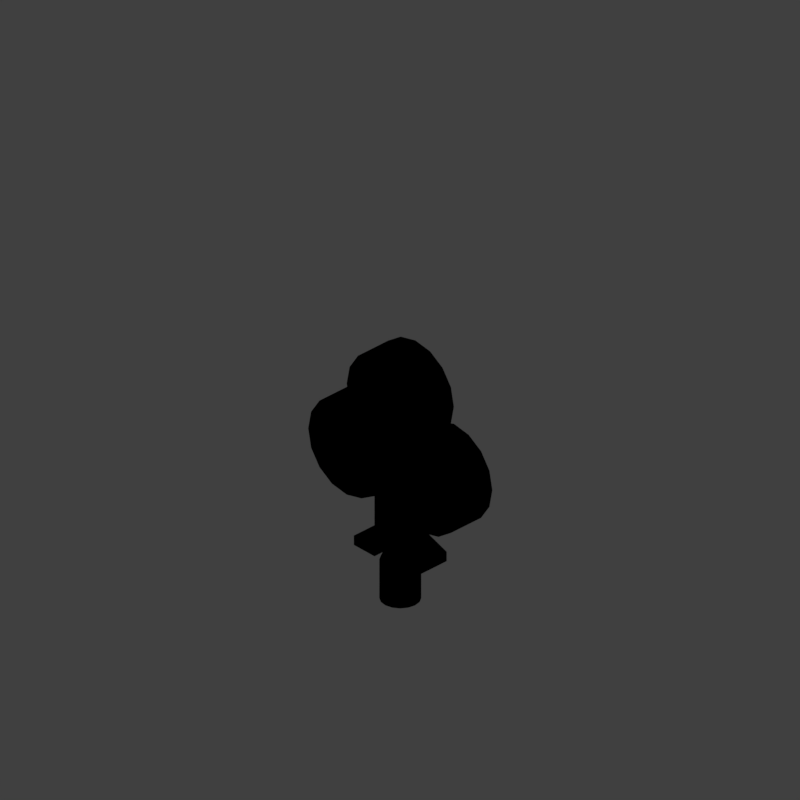 # Source: tcb_V001.blend  (saved by Blender 2.79.0; exported with 4.5.12 LTS)
import bpy
from mathutils import Matrix  # noqa: F401  (used for matrix-valued properties, if any)

bpy.ops.wm.read_factory_settings(use_empty=True)
scene = bpy.context.scene
scene.name = 'Scene'

# ---- collections
col_collection_1 = bpy.data.collections.new('Collection 1'); scene.collection.children.link(col_collection_1)

# ---- materials (node trees are filled in below, after node groups)
mat_bush = bpy.data.materials.new('Bush')
mat_bush.alpha_threshold = 0.0
mat_bush.use_transparent_shadow = False
mat_bush.diffuse_color = (0.3702, 0.6037, 0.1156, 1.0)
mat_bush.specular_color = (0.2918, 0.4969, 0.0865)
mat_bush.roughness = 0.5
mat_bush.specular_intensity = 0.4236
mat_guide = bpy.data.materials.new('guide')
mat_guide.alpha_threshold = 0.0
mat_guide.use_transparent_shadow = False
mat_guide.diffuse_color = (1.0, 0.0, 0.004819, 1.0)
mat_guide.roughness = 0.5
mat_bark_001 = bpy.data.materials.new('Bark.001')
mat_bark_001.alpha_threshold = 0.0
mat_bark_001.use_transparent_shadow = False
mat_bark_001.diffuse_color = (0.3728, 0.2156, 0.1402, 1.0)
mat_bark_001.roughness = 0.5
mat_bark_001.specular_intensity = 0.173
mat_bark_001.line_color = (0.0, 0.0, 0.0, 1.0)
mat_bark_stump_001 = bpy.data.materials.new('Bark_stump.001')
mat_bark_stump_001.alpha_threshold = 0.0
mat_bark_stump_001.use_transparent_shadow = False
mat_bark_stump_001.roughness = 0.5

# ---- material node trees

# ---- world
world_world = bpy.data.worlds.new('World'); scene.world = world_world
world_world.color = (0.05088, 0.05088, 0.05088)
world_world.use_sun_shadow = False
world_world.sun_shadow_jitter_overblur = 0.0
world_world.cycles.sampling_method = 'MANUAL'
world_world.light_settings.distance = 0.0

# ---- cameras
cam_camera = bpy.data.cameras.new('Camera')
cam_camera.type = 'ORTHO'
cam_camera.sensor_fit = 'HORIZONTAL'
cam_camera.clip_start = 220.0
cam_camera.clip_end = 340.0
cam_camera.lens = 35.0
cam_camera.sensor_width = 1.0
cam_camera.sensor_height = 18.0
cam_camera.ortho_scale = 8.486
cam_camera.shift_x = -0.000345
cam_camera.shift_y = 0.25
cam_camera.dof.focus_distance = 0.0
cam_camera.dof.aperture_fstop = 128.0
cam_camera.dof.aperture_blades = 6

# ---- lights
light_lightdome = bpy.data.lights.new('LightDome', 'SUN')
light_lightdome.transmission_factor = 0.0
light_lightdome.angle = 0.1993
light_lightdome.energy = 0.1
light_lightdome.shadow_buffer_clip_start = 0.5
light_lightdome.shadow_soft_size = 0.1
light_lightdome.shadow_cascade_max_distance = 1000.0
light_fillerlight = bpy.data.lights.new('FillerLight', 'SUN')
light_fillerlight.transmission_factor = 0.0
light_fillerlight.angle = 0.9273
light_fillerlight.energy = 0.5
light_fillerlight.shadow_buffer_clip_start = 0.5
light_fillerlight.shadow_soft_size = 0.5
light_fillerlight.shadow_cascade_max_distance = 1000.0
light_mainlight = bpy.data.lights.new('MainLight', 'SUN')
light_mainlight.transmission_factor = 0.0
light_mainlight.angle = 0.9273
light_mainlight.energy = 1.3
light_mainlight.shadow_buffer_clip_start = 0.5
light_mainlight.shadow_soft_size = 0.5
light_mainlight.shadow_cascade_max_distance = 1000.0

# ---- meshes
me_cylinder = bpy.data.meshes.new('Cylinder')
me_cylinder.from_pydata([(-0.2865, 0.6456, -0.3), (-0.2865, 0.6456, 0.3), (-0.07298, 0.3588, -0.3), (-0.07298, 0.3588, 0.3), (-2.908e-08, -3.576e-07, -0.3), (-5.96e-08, -3.576e-07, 0.3), (-1.031, -0.1145, -0.3), (-0.2865, 1.962, 0.3), (-0.2865, 1.962, -0.3), (-0.07298, 1.712, -0.3), (-0.07298, 1.712, 0.3), (0.0, 1.652, -0.3), (0.0, 1.652, 0.3), (0.0, 1.206, -0.3), (-0.07298, 1.266, -0.3), (-0.07298, 1.266, 0.3), (-0.2865, 1.515, 0.3), (-0.2865, 1.515, -0.3), (0.0, 1.206, 0.3), (-0.8384, 1.939, 0.3), (-0.8384, 1.939, -0.3), (-0.8384, 1.733, 0.3), (-0.8384, 1.733, -0.3), (-1.984, 0.2801, -0.3), (-1.76, 0.6147, -0.3), (-1.426, 0.8382, -0.3), (-1.031, 0.9167, -0.3), (-0.6366, 0.8382, -0.3), (-0.0785, -0.5092, -0.3), (-0.302, -0.8437, -0.3), (-0.6366, -1.067, -0.3), (-1.031, -1.146, -0.3), (-1.426, -1.067, -0.3), (-1.76, -0.8437, -0.3), (-1.984, -0.5092, -0.3), (-2.062, -0.1145, -0.3), (-0.9528, -1.122, -0.3), (-0.7292, -0.7878, -0.3), (-0.3946, -0.5643, -0.3), (-7.323e-07, -2.548, -0.3), (-0.3946, -2.47, -0.3), (-0.7292, -2.246, -0.3), (-0.9528, -1.912, -0.3), (-3.42e-07, -1.146, -0.3), (-1.031, -0.1145, 0.3), (-1.984, 0.2801, 0.3), (-1.76, 0.6147, 0.3), (-1.426, 0.8382, 0.3), (-1.031, 0.9167, 0.3), (-0.6366, 0.8382, 0.3), (-0.0785, -0.5092, 0.3), (-0.302, -0.8437, 0.3), (-0.6366, -1.067, 0.3), (-1.031, -1.146, 0.3), (-1.426, -1.067, 0.3), (-1.76, -0.8437, 0.3), (-1.984, -0.5092, 0.3), (-2.062, -0.1145, 0.3), (-0.9528, -1.122, 0.3), (-0.7292, -0.7878, 0.3), (-0.3946, -0.5643, 0.3), (-7.663e-07, -2.548, 0.3), (-0.3946, -2.47, 0.3), (-0.7292, -2.246, 0.3), (-0.9528, -1.912, 0.3), (-3.699e-07, -1.146, 0.3), (-1.031, -1.517, -0.3), (-1.031, -1.517, 0.3)], [], [(2, 4, 6), (0, 2, 6), (16, 15, 10, 7), (13, 14, 9, 11), (32, 33, 6), (33, 34, 6), (8, 7, 10, 9), (9, 10, 12, 11), (17, 16, 21, 22), (15, 18, 12, 10), (14, 17, 8, 9), (2, 0, 17, 14), (3, 5, 18, 15), (0, 1, 16, 17), (4, 2, 14, 13), (1, 3, 15, 16), (22, 21, 19, 20), (8, 17, 22, 20), (7, 8, 20, 19), (16, 7, 19, 21), (34, 35, 6), (35, 23, 6), (23, 24, 6), (24, 25, 6), (36, 6, 37), (25, 26, 6), (37, 6, 38), (38, 6, 4), (26, 27, 6), (31, 32, 6), (31, 6, 36), (27, 0, 6), (4, 28, 38), (28, 29, 37, 38), (29, 30, 36, 37), (66, 36, 30, 43), (36, 58, 53, 31), (64, 65, 67), (28, 43, 29), (41, 42, 43), (39, 40, 43), (29, 43, 30), (4, 43, 28), (40, 41, 43), (3, 44, 5), (1, 44, 3), (54, 44, 55), (55, 44, 56), (56, 44, 57), (57, 44, 45), (45, 44, 46), (46, 44, 47), (58, 59, 44), (47, 44, 48), (59, 60, 44), (60, 5, 44), (48, 44, 49), (53, 44, 54), (53, 58, 44), (49, 44, 1), (5, 60, 50), (50, 60, 59, 51), (51, 59, 58, 52), (66, 43, 42), (58, 36, 66, 67), (58, 67, 65, 52), (50, 51, 65), (63, 65, 64), (61, 65, 62), (51, 52, 65), (5, 50, 65), (62, 65, 63), (40, 39, 61, 62), (41, 40, 62, 63), (42, 41, 63, 64), (64, 67, 66, 42), (32, 31, 53, 54), (33, 32, 54, 55), (34, 33, 55, 56), (35, 34, 56, 57), (23, 35, 57, 45), (24, 23, 45, 46), (25, 24, 46, 47), (26, 25, 47, 48), (27, 26, 48, 49), (0, 27, 49, 1)])
me_cylinder.polygons.foreach_set('use_smooth', [0, 0, 1, 1, 0, 0, 1, 1, 1, 1, 1, 1, 1, 1, 1, 1, 1, 1, 1, 1, 0, 0, 0, 0, 0, 0, 0, 0, 0, 0, 0, 0, 0, 0, 0, 0, 0, 0, 0, 0, 0, 0, 0, 0, 0, 0, 0, 0, 0, 0, 0, 0, 0, 0, 0, 0, 0, 0, 0, 0, 0, 0, 0, 0, 0, 0, 0, 0, 0, 0, 0, 0, 0, 0, 0, 0, 0, 0, 0, 0, 0, 0, 0, 0, 0, 0])
me_cylinder.materials.append(mat_bush)
me_cylinder.use_remesh_preserve_volume = False
me_cylinder.use_remesh_preserve_attributes = False
me_cylinder.use_mirror_vertex_groups = False
me_cylinder.update()
me_plane_001 = bpy.data.meshes.new('Plane.001')
me_plane_001.from_pydata([(-2.0, -2.0, 0.0), (2.0, -2.0, 0.0), (-2.0, 2.0, 0.0), (2.0, 2.0, 0.0), (-1.864, 1.864, 0.0), (-1.864, -1.864, 0.0), (1.864, -1.864, 0.0), (1.864, 1.864, 0.0)], [], [(5, 4, 2, 0), (6, 5, 0, 1), (7, 6, 1, 3), (4, 7, 3, 2)])
me_plane_001.materials.append(mat_guide)
me_plane_001.use_remesh_preserve_volume = False
me_plane_001.use_remesh_preserve_attributes = False
me_plane_001.use_mirror_vertex_groups = False
me_plane_001.update()
me_cube_001 = bpy.data.meshes.new('Cube.001')
me_cube_001.from_pydata([(-2.0, -2.0, 0.0), (-2.0, -2.0, 1.633), (-2.0, 2.0, 0.0), (-2.0, 2.0, 1.633), (2.0, -2.0, 0.0), (2.0, -2.0, 1.633), (2.0, 2.0, 0.0), (2.0, 2.0, 1.633)], [], [(0, 1, 3, 2), (2, 3, 7, 6), (6, 7, 5, 4), (4, 5, 1, 0), (2, 6, 4, 0), (7, 3, 1, 5)])
me_cube_001.polygons.foreach_set('use_smooth', [True] * 6)
me_cube_001.use_remesh_preserve_volume = False
me_cube_001.use_remesh_preserve_attributes = False
me_cube_001.use_mirror_vertex_groups = False
me_cube_001.update()
me_circle_001 = bpy.data.meshes.new('Circle.001')
me_circle_001.from_pydata([(0.0, 1.0, 0.0), (-0.3827, 0.9239, 0.0), (-0.7071, 0.7071, 0.0), (-0.9239, 0.3827, 0.0), (-1.0, -4.371e-08, 0.0), (-0.9239, -0.3827, 0.0), (-0.7071, -0.7071, 0.0), (-0.3827, -0.9239, 0.0), (-1.51e-07, -1.0, 0.0), (0.3827, -0.9239, 0.0), (0.7071, -0.7071, 0.0), (0.9239, -0.3827, 0.0), (1.0, 1.192e-08, 0.0), (0.9239, 0.3827, 0.0), (0.7071, 0.7071, 0.0), (0.3827, 0.9239, 0.0), (0.9239, -0.3827, 0.475), (-1.0, -4.371e-08, 0.475), (1.0, 1.192e-08, 0.475), (-0.9239, -0.3827, 0.475), (0.9239, 0.3827, 0.475), (-0.7071, -0.7071, 0.475), (0.7071, 0.7071, 0.475), (-0.3827, -0.9239, 0.475), (0.3827, 0.9239, 0.475), (-1.51e-07, -1.0, 0.475), (-0.3827, 0.9239, 0.475), (0.3827, -0.9239, 0.475), (-0.7071, 0.7071, 0.475), (0.7071, -0.7071, 0.475), (-0.9239, 0.3827, 0.475), (0.0, 1.0, 0.475), (0.576, -0.2386, 0.6515), (-0.6235, -2.725e-08, 0.6515), (0.6235, 7.435e-09, 0.6515), (-0.576, -0.2386, 0.6515), (0.576, 0.2386, 0.6515), (-0.4409, -0.4409, 0.6515), (0.4409, 0.4409, 0.6515), (-0.2386, -0.576, 0.6515), (0.2386, 0.576, 0.6515), (-9.414e-08, -0.6235, 0.6515), (-0.2386, 0.576, 0.6515), (0.2386, -0.576, 0.6515), (-0.4409, 0.4409, 0.6515), (0.4409, -0.4409, 0.6515), (-0.576, 0.2386, 0.6515), (0.0, 0.6235, 0.6515)], [], [(11, 16, 29, 10), (4, 17, 30, 3), (12, 18, 16, 11), (5, 19, 17, 4), (13, 20, 18, 12), (6, 21, 19, 5), (14, 22, 20, 13), (7, 23, 21, 6), (15, 24, 22, 14), (8, 25, 23, 7), (1, 26, 31, 0), (0, 31, 24, 15), (9, 27, 25, 8), (2, 28, 26, 1), (10, 29, 27, 9), (3, 30, 28, 2), (18, 20, 36, 34), (25, 27, 43, 41), (19, 21, 37, 35), (26, 28, 44, 42), (20, 22, 38, 36), (27, 29, 45, 43), (21, 23, 39, 37), (29, 16, 32, 45), (28, 30, 46, 44), (22, 24, 40, 38), (30, 17, 33, 46), (23, 25, 41, 39), (16, 18, 34, 32), (31, 26, 42, 47), (17, 19, 35, 33), (24, 31, 47, 40)])
me_circle_001.polygons.foreach_set('use_smooth', [True] * 32)
_uv = me_circle_001.uv_layers.new(name='UVMap')
_uv.uv.foreach_set('vector', [0.8256, 0.449, 0.629, 0.449, 0.629, 0.4719, 0.8256, 0.4719, 0.8256, 0.2426, 0.629, 0.2426, 0.629, 0.2655, 0.8256, 0.2655, 0.8256, 0.4261, 0.629, 0.4261, 0.629, 0.449, 0.8256, 0.449, 0.8256, 0.5866, 0.629, 0.5866, 0.629, 0.6095, 0.8256, 0.6095, 0.8256, 0.4031, 0.629, 0.4031, 0.629, 0.4261, 0.8256, 0.4261, 0.8256, 0.5637, 0.629, 0.5637, 0.629, 0.5866, 0.8256, 0.5866, 0.8256, 0.3802, 0.629, 0.3802, 0.629, 0.4031, 0.8256, 0.4031, 0.8256, 0.5407, 0.629, 0.5407, 0.629, 0.5637, 0.8256, 0.5637, 0.8256, 0.3573, 0.629, 0.3573, 0.629, 0.3802, 0.8256, 0.3802, 0.8256, 0.5178, 0.629, 0.5178, 0.629, 0.5407, 0.8256, 0.5407, 0.8256, 0.3114, 0.629, 0.3114, 0.629, 0.3343, 0.8256, 0.3343, 0.8256, 0.3343, 0.629, 0.3343, 0.629, 0.3573, 0.8256, 0.3573, 0.8256, 0.4949, 0.629, 0.4949, 0.629, 0.5178, 0.8256, 0.5178, 0.8256, 0.2885, 0.629, 0.2885, 0.629, 0.3114, 0.8256, 0.3114, 0.8256, 0.4719, 0.629, 0.4719, 0.629, 0.4949, 0.8256, 0.4949, 0.8256, 0.2655, 0.629, 0.2655, 0.629, 0.2885, 0.8256, 0.2885, 0.9226, 0.7827, 0.7826, 0.9229, 0.6668, 0.7526, 0.7504, 0.6688, 0.7834, 0.07629, 0.9239, 0.217, 0.753, 0.3323, 0.6698, 0.2484, 0.217, 0.07626, 0.4008, 9.996e-05, 0.4423, 0.2023, 0.3327, 0.2473, 0.07629, 0.7836, 9.996e-05, 0.5999, 0.2023, 0.5585, 0.2471, 0.668, 0.7826, 0.9229, 0.5994, 0.9994, 0.5576, 0.7978, 0.6668, 0.7526, 0.9239, 0.217, 0.9995, 0.4008, 0.7976, 0.4418, 0.753, 0.3323, 0.4008, 9.996e-05, 0.5998, 0.0001119, 0.5607, 0.2027, 0.4423, 0.2023, 0.9995, 0.4008, 0.999, 0.5994, 0.7967, 0.5599, 0.7976, 0.4418, 9.996e-05, 0.5999, 9.996e-05, 0.4009, 0.2028, 0.44, 0.2023, 0.5585, 0.5994, 0.9994, 0.4008, 0.9999, 0.4395, 0.7976, 0.5576, 0.7978, 9.996e-05, 0.4009, 0.07628, 0.217, 0.2486, 0.3307, 0.2028, 0.44, 0.5998, 0.0001119, 0.7834, 0.07629, 0.6698, 0.2484, 0.5607, 0.2027, 0.999, 0.5994, 0.9226, 0.7827, 0.7504, 0.6688, 0.7967, 0.5599, 0.217, 0.9241, 0.07629, 0.7836, 0.2471, 0.668, 0.3304, 0.752, 0.07628, 0.217, 0.217, 0.07626, 0.3327, 0.2473, 0.2486, 0.3307, 0.4008, 0.9999, 0.217, 0.9241, 0.3304, 0.752, 0.4395, 0.7976])
me_circle_001.materials.append(mat_bark_001)
me_circle_001.materials.append(mat_bark_stump_001)
me_circle_001.use_remesh_preserve_volume = False
me_circle_001.use_remesh_preserve_attributes = False
me_circle_001.use_mirror_vertex_groups = False
me_circle_001.update()

# ---- objects
ob_cylinder = bpy.data.objects.new('Cylinder', me_cylinder)
ob_rig = bpy.data.objects.new('Rig', None)
ob_verticaljoint = bpy.data.objects.new('VerticalJoint', None)
ob_lightdome = bpy.data.objects.new('LightDome', light_lightdome)
ob_fillerlight = bpy.data.objects.new('FillerLight', light_fillerlight)
ob_mainlight = bpy.data.objects.new('Mainlight', light_mainlight)
ob_camera = bpy.data.objects.new('Camera', cam_camera)
ob_plane_001 = bpy.data.objects.new('Plane.001', me_plane_001)
ob_cube_001 = bpy.data.objects.new('Cube.001', me_cube_001)
ob_circle_004 = bpy.data.objects.new('Circle.004', me_circle_001)

# ---- transforms, parenting, visibility, modifiers, constraints
ob_cylinder.location = (0.0, 0.0, 1.636)
ob_cylinder.rotation_euler = (1.571, -3.142, 1.571)
ob_cylinder.scale = (0.56, 0.56, 0.7548)
ob_cylinder.lineart.crease_threshold = 0.0
_m = ob_cylinder.modifiers.new('Mirror', 'MIRROR')
_m = ob_cylinder.modifiers.new('EdgeSplit', 'EDGE_SPLIT')
ob_rig.location = (0.0, 0.0, 0.0)
ob_rig.rotation_mode = 'YXZ'
ob_rig.rotation_euler = (0.0, 0.0, -0.7854)
ob_rig.empty_image_offset = (0.0, 0.0)
ob_rig.hide_viewport = True
ob_rig.hide_select = True
ob_rig.lineart.crease_threshold = 0.0
ob_verticaljoint.parent = ob_rig
ob_verticaljoint.location = (0.0, 0.0, 0.0)
ob_verticaljoint.empty_image_offset = (0.0, 0.0)
ob_verticaljoint.hide_viewport = True
ob_verticaljoint.hide_select = True
ob_verticaljoint.lineart.crease_threshold = 0.0
ob_lightdome.parent = ob_verticaljoint
ob_lightdome.location = (0.0, 0.0, 0.0)
ob_lightdome.hide_select = True
ob_lightdome.lineart.crease_threshold = 0.0
ob_fillerlight.parent = ob_verticaljoint
ob_fillerlight.location = (0.0, 0.0, 0.0)
ob_fillerlight.rotation_euler = (0.0, -1.265, 2.007)
ob_fillerlight.hide_select = True
ob_fillerlight.lineart.crease_threshold = 0.0
ob_mainlight.parent = ob_verticaljoint
ob_mainlight.location = (0.0, 0.0, 0.0)
ob_mainlight.rotation_euler = (1.178, 0.0, 1.571)
ob_mainlight.hide_select = True
ob_mainlight.lineart.crease_threshold = 0.0
ob_camera.parent = ob_verticaljoint
ob_camera.location = (0.0, -241.9, 139.7)
ob_camera.rotation_euler = (1.047, 0.0, 0.0)
ob_camera.hide_select = True
ob_camera.lineart.crease_threshold = 0.0
ob_plane_001.location = (0.0, 0.0, 0.0)
ob_plane_001.scale = (0.56, 0.56, 0.56)
ob_plane_001.hide_render = True
ob_plane_001.lineart.crease_threshold = 0.0
ob_cube_001.location = (0.0, 0.0, 0.0)
ob_cube_001.scale = (1.0, 1.0, 0.5)
ob_cube_001.hide_render = True
ob_cube_001.display_type = 'WIRE'
ob_cube_001.lineart.crease_threshold = 0.0
_m = ob_cube_001.modifiers.new('Array', 'ARRAY')
_m.count = 5
_m.constant_offset_displace = (0.0, 0.0, 0.0)
_m.relative_offset_displace = (0.0, 0.0, 1.0)
ob_circle_004.location = (0.0, 0.0, 0.0)
ob_circle_004.scale = (0.2222, 0.2222, 1.0)
ob_circle_004.lineart.crease_threshold = 0.0

# ---- collection membership
col_collection_1.objects.link(ob_cylinder)
col_collection_1.objects.link(ob_rig)
col_collection_1.objects.link(ob_verticaljoint)
col_collection_1.objects.link(ob_lightdome)
col_collection_1.objects.link(ob_fillerlight)
col_collection_1.objects.link(ob_mainlight)
col_collection_1.objects.link(ob_camera)
col_collection_1.objects.link(ob_plane_001)
col_collection_1.objects.link(ob_cube_001)
col_collection_1.objects.link(ob_circle_004)
def _layer_coll(name, lc=None):
    lc = lc or bpy.context.view_layer.layer_collection
    for c in lc.children:
        if c.name == name: return c
        r = _layer_coll(name, c)
        if r: return r
_layer_coll('Collection 1').holdout = True

# ---- scene / render settings (as saved in the file)
scene.camera = ob_camera
scene.frame_start = 1; scene.frame_end = 250; scene.frame_set(0)
scene.render.engine = 'BLENDER_EEVEE_NEXT'
scene.render.image_settings.compression = 0
scene.render.resolution_x = 96
scene.render.resolution_y = 96
scene.render.dither_intensity = 0.0
scene.render.film_transparent = True
scene.cycles.use_denoising = False
scene.cycles.samples = 128
scene.cycles.sampling_pattern = 'TABULATED_SOBOL'
scene.cycles.use_adaptive_sampling = False
scene.cycles.use_light_tree = False
scene.cycles.blur_glossy = 0.0
scene.cycles.sample_clamp_indirect = 0.0
scene.view_settings.view_transform = 'Standard'
bpy.context.view_layer.update()
